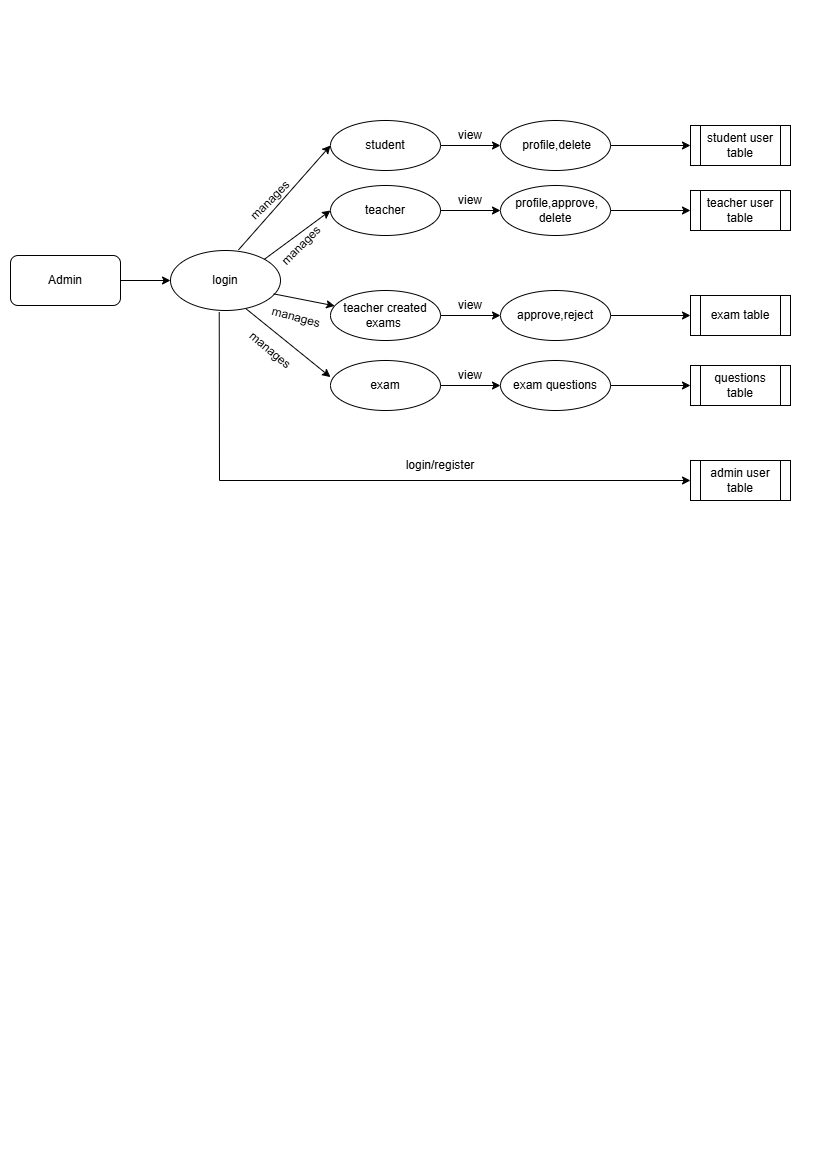

The diagram above was exported from draw.io. Its source (the exported page's mxGraphModel, read from the mxfile embedded in the PNG):
<mxGraphModel dx="1050" dy="603" grid="1" gridSize="10" guides="1" tooltips="1" connect="1" arrows="1" fold="1" page="1" pageScale="1" pageWidth="827" pageHeight="1169" math="1" shadow="0">
  <root>
    <mxCell id="0" />
    <mxCell id="1" parent="0" />
    <mxCell id="7rXmu6tMCYjRQiBp178I-14" style="edgeStyle=orthogonalEdgeStyle;rounded=0;orthogonalLoop=1;jettySize=auto;html=1;" parent="1" source="7rXmu6tMCYjRQiBp178I-11" target="7rXmu6tMCYjRQiBp178I-13" edge="1">
      <mxGeometry relative="1" as="geometry" />
    </mxCell>
    <mxCell id="7rXmu6tMCYjRQiBp178I-11" value="Admin" style="rounded=1;whiteSpace=wrap;html=1;" parent="1" vertex="1">
      <mxGeometry x="10" y="255" width="110" height="50" as="geometry" />
    </mxCell>
    <mxCell id="7rXmu6tMCYjRQiBp178I-13" value="login" style="ellipse;whiteSpace=wrap;html=1;" parent="1" vertex="1">
      <mxGeometry x="170" y="250" width="110" height="60" as="geometry" />
    </mxCell>
    <mxCell id="2xSOMCKRn3igALVyCD-X-2" value="" style="endArrow=classic;html=1;rounded=0;exitX=0.443;exitY=1.027;exitDx=0;exitDy=0;exitPerimeter=0;" edge="1" parent="1" source="7rXmu6tMCYjRQiBp178I-13">
      <mxGeometry width="50" height="50" relative="1" as="geometry">
        <mxPoint x="440" y="340" as="sourcePoint" />
        <mxPoint x="690" y="480" as="targetPoint" />
        <Array as="points">
          <mxPoint x="219" y="480" />
        </Array>
      </mxGeometry>
    </mxCell>
    <mxCell id="2xSOMCKRn3igALVyCD-X-3" value="login/register" style="text;html=1;align=center;verticalAlign=middle;whiteSpace=wrap;rounded=0;" vertex="1" parent="1">
      <mxGeometry x="410" y="450" width="60" height="30" as="geometry" />
    </mxCell>
    <mxCell id="2xSOMCKRn3igALVyCD-X-4" value="admin user table" style="shape=process;whiteSpace=wrap;html=1;backgroundOutline=1;" vertex="1" parent="1">
      <mxGeometry x="690" y="460" width="100" height="40" as="geometry" />
    </mxCell>
    <mxCell id="2xSOMCKRn3igALVyCD-X-5" value="" style="endArrow=classic;html=1;rounded=0;entryX=0;entryY=0.5;entryDx=0;entryDy=0;exitX=0.618;exitY=-0.01;exitDx=0;exitDy=0;exitPerimeter=0;" edge="1" parent="1" source="7rXmu6tMCYjRQiBp178I-13" target="2xSOMCKRn3igALVyCD-X-7">
      <mxGeometry width="50" height="50" relative="1" as="geometry">
        <mxPoint x="240" y="240" as="sourcePoint" />
        <mxPoint x="310" y="160" as="targetPoint" />
      </mxGeometry>
    </mxCell>
    <mxCell id="2xSOMCKRn3igALVyCD-X-6" value="manages" style="text;html=1;align=center;verticalAlign=middle;whiteSpace=wrap;rounded=0;rotation=-45;" vertex="1" parent="1">
      <mxGeometry x="240" y="185" width="60" height="30" as="geometry" />
    </mxCell>
    <mxCell id="2xSOMCKRn3igALVyCD-X-13" value="" style="edgeStyle=orthogonalEdgeStyle;rounded=0;orthogonalLoop=1;jettySize=auto;html=1;" edge="1" parent="1" source="2xSOMCKRn3igALVyCD-X-7" target="2xSOMCKRn3igALVyCD-X-10">
      <mxGeometry relative="1" as="geometry" />
    </mxCell>
    <mxCell id="2xSOMCKRn3igALVyCD-X-7" value="student" style="ellipse;whiteSpace=wrap;html=1;" vertex="1" parent="1">
      <mxGeometry x="330" y="120" width="110" height="50" as="geometry" />
    </mxCell>
    <mxCell id="2xSOMCKRn3igALVyCD-X-29" value="" style="edgeStyle=orthogonalEdgeStyle;rounded=0;orthogonalLoop=1;jettySize=auto;html=1;" edge="1" parent="1" source="2xSOMCKRn3igALVyCD-X-8" target="2xSOMCKRn3igALVyCD-X-23">
      <mxGeometry relative="1" as="geometry" />
    </mxCell>
    <mxCell id="2xSOMCKRn3igALVyCD-X-8" value="teacher created&lt;div&gt;exams&amp;nbsp;&lt;/div&gt;" style="ellipse;whiteSpace=wrap;html=1;" vertex="1" parent="1">
      <mxGeometry x="330" y="290" width="110" height="50" as="geometry" />
    </mxCell>
    <mxCell id="2xSOMCKRn3igALVyCD-X-14" value="" style="edgeStyle=orthogonalEdgeStyle;rounded=0;orthogonalLoop=1;jettySize=auto;html=1;" edge="1" parent="1" source="2xSOMCKRn3igALVyCD-X-10" target="2xSOMCKRn3igALVyCD-X-12">
      <mxGeometry relative="1" as="geometry" />
    </mxCell>
    <mxCell id="2xSOMCKRn3igALVyCD-X-10" value="&amp;nbsp;profile,delete" style="ellipse;whiteSpace=wrap;html=1;" vertex="1" parent="1">
      <mxGeometry x="500" y="120" width="110" height="50" as="geometry" />
    </mxCell>
    <mxCell id="2xSOMCKRn3igALVyCD-X-12" value="student user table" style="shape=process;whiteSpace=wrap;html=1;backgroundOutline=1;" vertex="1" parent="1">
      <mxGeometry x="690" y="125" width="100" height="40" as="geometry" />
    </mxCell>
    <mxCell id="2xSOMCKRn3igALVyCD-X-15" value="" style="edgeStyle=orthogonalEdgeStyle;rounded=0;orthogonalLoop=1;jettySize=auto;html=1;" edge="1" parent="1" source="2xSOMCKRn3igALVyCD-X-16" target="2xSOMCKRn3igALVyCD-X-18">
      <mxGeometry relative="1" as="geometry" />
    </mxCell>
    <mxCell id="2xSOMCKRn3igALVyCD-X-16" value="teacher" style="ellipse;whiteSpace=wrap;html=1;" vertex="1" parent="1">
      <mxGeometry x="330" y="185" width="110" height="50" as="geometry" />
    </mxCell>
    <mxCell id="2xSOMCKRn3igALVyCD-X-17" value="" style="edgeStyle=orthogonalEdgeStyle;rounded=0;orthogonalLoop=1;jettySize=auto;html=1;" edge="1" parent="1" source="2xSOMCKRn3igALVyCD-X-18" target="2xSOMCKRn3igALVyCD-X-19">
      <mxGeometry relative="1" as="geometry" />
    </mxCell>
    <mxCell id="2xSOMCKRn3igALVyCD-X-18" value="&amp;nbsp;profile,approve,&lt;div&gt;delete&lt;/div&gt;" style="ellipse;whiteSpace=wrap;html=1;" vertex="1" parent="1">
      <mxGeometry x="500" y="185" width="110" height="50" as="geometry" />
    </mxCell>
    <mxCell id="2xSOMCKRn3igALVyCD-X-19" value="teacher user table" style="shape=process;whiteSpace=wrap;html=1;backgroundOutline=1;" vertex="1" parent="1">
      <mxGeometry x="690" y="190" width="100" height="40" as="geometry" />
    </mxCell>
    <mxCell id="2xSOMCKRn3igALVyCD-X-21" value="" style="endArrow=classic;html=1;rounded=0;entryX=0;entryY=0.5;entryDx=0;entryDy=0;exitX=1;exitY=0;exitDx=0;exitDy=0;" edge="1" parent="1" source="7rXmu6tMCYjRQiBp178I-13" target="2xSOMCKRn3igALVyCD-X-16">
      <mxGeometry width="50" height="50" relative="1" as="geometry">
        <mxPoint x="270" y="249" as="sourcePoint" />
        <mxPoint x="340" y="200" as="targetPoint" />
      </mxGeometry>
    </mxCell>
    <mxCell id="2xSOMCKRn3igALVyCD-X-22" value="manages" style="text;html=1;align=center;verticalAlign=middle;whiteSpace=wrap;rounded=0;rotation=-45;" vertex="1" parent="1">
      <mxGeometry x="271.17" y="230" width="60" height="30" as="geometry" />
    </mxCell>
    <mxCell id="2xSOMCKRn3igALVyCD-X-28" value="" style="edgeStyle=orthogonalEdgeStyle;rounded=0;orthogonalLoop=1;jettySize=auto;html=1;" edge="1" parent="1" source="2xSOMCKRn3igALVyCD-X-23" target="2xSOMCKRn3igALVyCD-X-24">
      <mxGeometry relative="1" as="geometry" />
    </mxCell>
    <mxCell id="2xSOMCKRn3igALVyCD-X-23" value="approve,reject" style="ellipse;whiteSpace=wrap;html=1;" vertex="1" parent="1">
      <mxGeometry x="500" y="290" width="110" height="50" as="geometry" />
    </mxCell>
    <mxCell id="2xSOMCKRn3igALVyCD-X-24" value="exam table" style="shape=process;whiteSpace=wrap;html=1;backgroundOutline=1;" vertex="1" parent="1">
      <mxGeometry x="690" y="295" width="100" height="40" as="geometry" />
    </mxCell>
    <mxCell id="2xSOMCKRn3igALVyCD-X-25" value="questions table" style="shape=process;whiteSpace=wrap;html=1;backgroundOutline=1;" vertex="1" parent="1">
      <mxGeometry x="690" y="365" width="100" height="40" as="geometry" />
    </mxCell>
    <mxCell id="2xSOMCKRn3igALVyCD-X-30" value="" style="edgeStyle=orthogonalEdgeStyle;rounded=0;orthogonalLoop=1;jettySize=auto;html=1;" edge="1" parent="1" source="2xSOMCKRn3igALVyCD-X-26" target="2xSOMCKRn3igALVyCD-X-27">
      <mxGeometry relative="1" as="geometry" />
    </mxCell>
    <mxCell id="2xSOMCKRn3igALVyCD-X-26" value="exam" style="ellipse;whiteSpace=wrap;html=1;" vertex="1" parent="1">
      <mxGeometry x="330" y="360" width="110" height="50" as="geometry" />
    </mxCell>
    <mxCell id="2xSOMCKRn3igALVyCD-X-31" value="" style="edgeStyle=orthogonalEdgeStyle;rounded=0;orthogonalLoop=1;jettySize=auto;html=1;" edge="1" parent="1" source="2xSOMCKRn3igALVyCD-X-27" target="2xSOMCKRn3igALVyCD-X-25">
      <mxGeometry relative="1" as="geometry" />
    </mxCell>
    <mxCell id="2xSOMCKRn3igALVyCD-X-27" value="exam questions" style="ellipse;whiteSpace=wrap;html=1;" vertex="1" parent="1">
      <mxGeometry x="500" y="360" width="110" height="50" as="geometry" />
    </mxCell>
    <mxCell id="2xSOMCKRn3igALVyCD-X-32" value="" style="endArrow=classic;html=1;rounded=0;exitX=0.938;exitY=0.723;exitDx=0;exitDy=0;exitPerimeter=0;" edge="1" parent="1" source="7rXmu6tMCYjRQiBp178I-13" target="2xSOMCKRn3igALVyCD-X-8">
      <mxGeometry width="50" height="50" relative="1" as="geometry">
        <mxPoint x="440" y="340" as="sourcePoint" />
        <mxPoint x="490" y="290" as="targetPoint" />
      </mxGeometry>
    </mxCell>
    <mxCell id="2xSOMCKRn3igALVyCD-X-35" value="" style="endArrow=classic;html=1;rounded=0;exitX=0.684;exitY=0.967;exitDx=0;exitDy=0;exitPerimeter=0;entryX=0;entryY=0.332;entryDx=0;entryDy=0;entryPerimeter=0;" edge="1" parent="1" source="7rXmu6tMCYjRQiBp178I-13" target="2xSOMCKRn3igALVyCD-X-26">
      <mxGeometry width="50" height="50" relative="1" as="geometry">
        <mxPoint x="440" y="340" as="sourcePoint" />
        <mxPoint x="490" y="290" as="targetPoint" />
      </mxGeometry>
    </mxCell>
    <mxCell id="2xSOMCKRn3igALVyCD-X-38" value="view" style="text;html=1;align=center;verticalAlign=middle;whiteSpace=wrap;rounded=0;rotation=0;" vertex="1" parent="1">
      <mxGeometry x="440" y="290" width="60" height="30" as="geometry" />
    </mxCell>
    <mxCell id="2xSOMCKRn3igALVyCD-X-39" value="manages" style="text;html=1;align=center;verticalAlign=middle;whiteSpace=wrap;rounded=0;rotation=40;" vertex="1" parent="1">
      <mxGeometry x="240" y="335" width="60" height="30" as="geometry" />
    </mxCell>
    <mxCell id="2xSOMCKRn3igALVyCD-X-40" value="manages" style="text;html=1;align=center;verticalAlign=middle;whiteSpace=wrap;rounded=0;rotation=15;" vertex="1" parent="1">
      <mxGeometry x="271.17" y="301.79" width="50" height="30" as="geometry" />
    </mxCell>
    <mxCell id="2xSOMCKRn3igALVyCD-X-41" value="view" style="text;html=1;align=center;verticalAlign=middle;whiteSpace=wrap;rounded=0;rotation=0;" vertex="1" parent="1">
      <mxGeometry x="440" y="185" width="60" height="30" as="geometry" />
    </mxCell>
    <mxCell id="2xSOMCKRn3igALVyCD-X-42" value="view" style="text;html=1;align=center;verticalAlign=middle;whiteSpace=wrap;rounded=0;rotation=0;" vertex="1" parent="1">
      <mxGeometry x="440" y="120" width="60" height="30" as="geometry" />
    </mxCell>
    <mxCell id="2xSOMCKRn3igALVyCD-X-43" value="view" style="text;html=1;align=center;verticalAlign=middle;whiteSpace=wrap;rounded=0;rotation=0;" vertex="1" parent="1">
      <mxGeometry x="440" y="360" width="60" height="30" as="geometry" />
    </mxCell>
  </root>
</mxGraphModel>